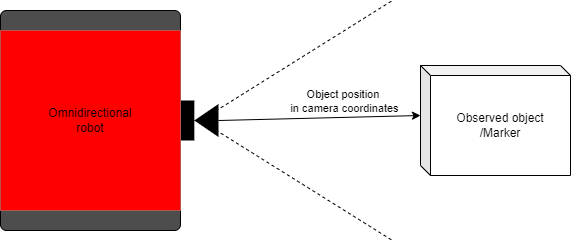

The diagram above was exported from draw.io. Its source (the exported page's mxGraphModel, read from the mxfile embedded in the PNG):
<mxGraphModel dx="1042" dy="617" grid="1" gridSize="10" guides="1" tooltips="1" connect="1" arrows="1" fold="1" page="1" pageScale="1" pageWidth="827" pageHeight="1169" math="0" shadow="0">
  <root>
    <mxCell id="0" />
    <mxCell id="1" parent="0" />
    <mxCell id="rzefHD6r4yJ1DxFJ1spt-1" value="" style="shape=mxgraph.signs.tech.video_camera;html=1;pointerEvents=1;fillColor=#000000;strokeColor=none;verticalLabelPosition=bottom;verticalAlign=top;align=center;" vertex="1" parent="1">
      <mxGeometry x="190" y="260" width="98" height="40" as="geometry" />
    </mxCell>
    <mxCell id="rzefHD6r4yJ1DxFJ1spt-4" value="" style="rounded=1;whiteSpace=wrap;html=1;fillColor=#4D4D4D;" vertex="1" parent="1">
      <mxGeometry x="70" y="350" width="180" height="40" as="geometry" />
    </mxCell>
    <mxCell id="rzefHD6r4yJ1DxFJ1spt-3" value="" style="rounded=1;whiteSpace=wrap;html=1;fillColor=#4D4D4D;" vertex="1" parent="1">
      <mxGeometry x="70" y="170" width="180" height="40" as="geometry" />
    </mxCell>
    <mxCell id="rzefHD6r4yJ1DxFJ1spt-2" value="Omnidirectional&lt;br&gt;robot" style="rounded=0;whiteSpace=wrap;html=1;fillColor=#FF0000;strokeColor=#b85450;" vertex="1" parent="1">
      <mxGeometry x="70" y="190" width="180" height="180" as="geometry" />
    </mxCell>
    <mxCell id="rzefHD6r4yJ1DxFJ1spt-5" value="Observed object&lt;br&gt;/Marker" style="shape=cube;whiteSpace=wrap;html=1;boundedLbl=1;backgroundOutline=1;darkOpacity=0.05;darkOpacity2=0.1;size=10;rotation=0;" vertex="1" parent="1">
      <mxGeometry x="490" y="225" width="150" height="110" as="geometry" />
    </mxCell>
    <mxCell id="rzefHD6r4yJ1DxFJ1spt-6" value="" style="endArrow=none;dashed=1;html=1;rounded=0;exitX=1;exitY=0.5;exitDx=0;exitDy=0;exitPerimeter=0;" edge="1" parent="1">
      <mxGeometry width="50" height="50" relative="1" as="geometry">
        <mxPoint x="270" y="280" as="sourcePoint" />
        <mxPoint x="462" y="160" as="targetPoint" />
      </mxGeometry>
    </mxCell>
    <mxCell id="rzefHD6r4yJ1DxFJ1spt-7" value="" style="endArrow=none;dashed=1;html=1;rounded=0;exitX=1;exitY=0.5;exitDx=0;exitDy=0;exitPerimeter=0;" edge="1" parent="1">
      <mxGeometry width="50" height="50" relative="1" as="geometry">
        <mxPoint x="270" y="280" as="sourcePoint" />
        <mxPoint x="462" y="400" as="targetPoint" />
      </mxGeometry>
    </mxCell>
    <mxCell id="rzefHD6r4yJ1DxFJ1spt-10" value="" style="endArrow=classic;html=1;rounded=0;exitX=1;exitY=0.5;exitDx=0;exitDy=0;exitPerimeter=0;entryX=0;entryY=0;entryDx=0;entryDy=50;entryPerimeter=0;" edge="1" parent="1" source="rzefHD6r4yJ1DxFJ1spt-1" target="rzefHD6r4yJ1DxFJ1spt-5">
      <mxGeometry width="50" height="50" relative="1" as="geometry">
        <mxPoint x="390" y="350" as="sourcePoint" />
        <mxPoint x="460" y="280" as="targetPoint" />
      </mxGeometry>
    </mxCell>
    <mxCell id="rzefHD6r4yJ1DxFJ1spt-11" value="Object position&amp;nbsp;&lt;br&gt;in camera coordinates" style="edgeLabel;html=1;align=center;verticalAlign=middle;resizable=0;points=[];" vertex="1" connectable="0" parent="rzefHD6r4yJ1DxFJ1spt-10">
      <mxGeometry x="0.0476" relative="1" as="geometry">
        <mxPoint x="20" y="-17" as="offset" />
      </mxGeometry>
    </mxCell>
  </root>
</mxGraphModel>